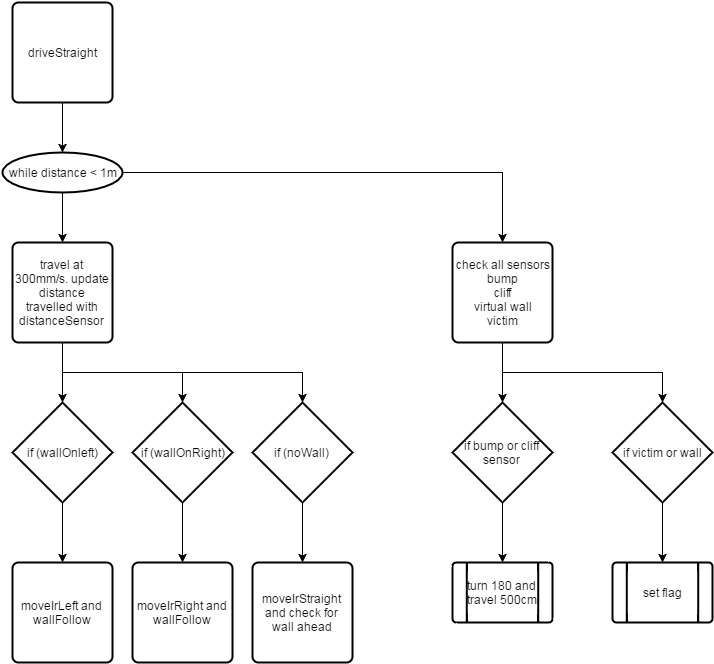

The diagram above was exported from draw.io. Its source (the exported page's mxGraphModel, read from the mxfile embedded in the PNG):
<mxGraphModel dx="1834" dy="1936" grid="1" gridSize="10" guides="1" tooltips="1" connect="1" arrows="1" fold="1" page="0" pageScale="1" pageWidth="826" pageHeight="1169" background="none" math="0" shadow="0">
  <root>
    <mxCell id="0" />
    <mxCell id="1" parent="0" />
    <mxCell id="2" style="edgeStyle=orthogonalEdgeStyle;rounded=0;html=1;entryX=0.5;entryY=0;entryPerimeter=0;jettySize=auto;orthogonalLoop=1;" edge="1" source="3" target="6" parent="1">
      <mxGeometry x="-20" y="270" as="geometry" />
    </mxCell>
    <mxCell id="3" value="driveStraight" style="strokeWidth=2;html=1;shape=mxgraph.flowchart.process;whiteSpace=wrap;" vertex="1" parent="1">
      <mxGeometry x="-70" y="170" width="100" height="100" as="geometry" />
    </mxCell>
    <mxCell id="4" style="edgeStyle=orthogonalEdgeStyle;rounded=0;html=1;entryX=0.5;entryY=0;entryPerimeter=0;jettySize=auto;orthogonalLoop=1;" edge="1" source="6" target="13" parent="1">
      <mxGeometry x="-20" y="360" as="geometry" />
    </mxCell>
    <mxCell id="5" style="edgeStyle=orthogonalEdgeStyle;rounded=0;html=1;jettySize=auto;orthogonalLoop=1;" edge="1" source="6" target="9" parent="1">
      <mxGeometry x="40" y="340" as="geometry" />
    </mxCell>
    <mxCell id="6" value="while distance &amp;lt; 1m" style="strokeWidth=2;html=1;shape=mxgraph.flowchart.start_1;whiteSpace=wrap;" vertex="1" parent="1">
      <mxGeometry x="-80" y="320" width="120" height="40" as="geometry" />
    </mxCell>
    <mxCell id="7" style="edgeStyle=orthogonalEdgeStyle;rounded=0;html=1;entryX=0.5;entryY=0;entryPerimeter=0;jettySize=auto;orthogonalLoop=1;" edge="1" source="9" target="24" parent="1">
      <mxGeometry x="420" y="510" as="geometry" />
    </mxCell>
    <mxCell id="8" style="edgeStyle=orthogonalEdgeStyle;rounded=0;html=1;jettySize=auto;orthogonalLoop=1;" edge="1" source="9" target="27" parent="1">
      <mxGeometry x="420" y="510" as="geometry">
        <Array as="points">
          <mxPoint x="420" y="540" />
          <mxPoint x="580" y="540" />
        </Array>
      </mxGeometry>
    </mxCell>
    <mxCell id="9" value="check all sensors&lt;div&gt;bump&lt;/div&gt;&lt;div&gt;cliff&lt;/div&gt;&lt;div&gt;virtual wall&lt;/div&gt;&lt;div&gt;victim&lt;/div&gt;" style="strokeWidth=2;html=1;shape=mxgraph.flowchart.process;whiteSpace=wrap;" vertex="1" parent="1">
      <mxGeometry x="370" y="410" width="100" height="100" as="geometry" />
    </mxCell>
    <mxCell id="10" style="edgeStyle=orthogonalEdgeStyle;rounded=0;html=1;exitX=0.5;exitY=1;exitPerimeter=0;entryX=0.5;entryY=0;entryPerimeter=0;jettySize=auto;orthogonalLoop=1;" edge="1" source="13" target="15" parent="1">
      <mxGeometry x="-20" y="510" as="geometry" />
    </mxCell>
    <mxCell id="11" style="edgeStyle=orthogonalEdgeStyle;rounded=0;html=1;exitX=0.5;exitY=1;exitPerimeter=0;entryX=0.5;entryY=0;entryPerimeter=0;jettySize=auto;orthogonalLoop=1;" edge="1" source="13" target="17" parent="1">
      <mxGeometry x="-20" y="510" as="geometry" />
    </mxCell>
    <mxCell id="12" style="edgeStyle=orthogonalEdgeStyle;rounded=0;html=1;jettySize=auto;orthogonalLoop=1;" edge="1" source="13" target="19" parent="1">
      <mxGeometry x="-20" y="510" as="geometry">
        <Array as="points">
          <mxPoint x="-20" y="540" />
          <mxPoint x="220" y="540" />
        </Array>
      </mxGeometry>
    </mxCell>
    <mxCell id="13" value="travel at 300mm/s. update distance travelled with distanceSensor" style="strokeWidth=2;html=1;shape=mxgraph.flowchart.process;whiteSpace=wrap;" vertex="1" parent="1">
      <mxGeometry x="-70" y="410" width="100" height="100" as="geometry" />
    </mxCell>
    <mxCell id="14" style="edgeStyle=orthogonalEdgeStyle;rounded=0;html=1;exitX=0.5;exitY=1;exitPerimeter=0;entryX=0.5;entryY=0;entryPerimeter=0;jettySize=auto;orthogonalLoop=1;" edge="1" source="15" target="20" parent="1">
      <mxGeometry x="-20" y="670" as="geometry" />
    </mxCell>
    <mxCell id="15" value="if (wallOnleft)" style="strokeWidth=2;html=1;shape=mxgraph.flowchart.decision;whiteSpace=wrap;" vertex="1" parent="1">
      <mxGeometry x="-70" y="570" width="100" height="100" as="geometry" />
    </mxCell>
    <mxCell id="16" style="edgeStyle=orthogonalEdgeStyle;rounded=0;html=1;exitX=0.5;exitY=1;exitPerimeter=0;entryX=0.5;entryY=0;entryPerimeter=0;jettySize=auto;orthogonalLoop=1;" edge="1" source="17" target="21" parent="1">
      <mxGeometry x="100" y="670" as="geometry" />
    </mxCell>
    <mxCell id="17" value="if (wallOnRight)" style="strokeWidth=2;html=1;shape=mxgraph.flowchart.decision;whiteSpace=wrap;" vertex="1" parent="1">
      <mxGeometry x="50" y="570" width="100" height="100" as="geometry" />
    </mxCell>
    <mxCell id="18" style="edgeStyle=orthogonalEdgeStyle;rounded=0;html=1;exitX=0.5;exitY=1;exitPerimeter=0;entryX=0.5;entryY=0;entryPerimeter=0;jettySize=auto;orthogonalLoop=1;" edge="1" source="19" target="22" parent="1">
      <mxGeometry x="220" y="670" as="geometry" />
    </mxCell>
    <mxCell id="19" value="if (noWall)" style="strokeWidth=2;html=1;shape=mxgraph.flowchart.decision;whiteSpace=wrap;" vertex="1" parent="1">
      <mxGeometry x="170" y="570" width="100" height="100" as="geometry" />
    </mxCell>
    <mxCell id="20" value="moveIrLeft and wallFollow" style="strokeWidth=2;html=1;shape=mxgraph.flowchart.process;whiteSpace=wrap;" vertex="1" parent="1">
      <mxGeometry x="-70" y="730" width="100" height="100" as="geometry" />
    </mxCell>
    <mxCell id="21" value="moveIrRight and wallFollow" style="strokeWidth=2;html=1;shape=mxgraph.flowchart.process;whiteSpace=wrap;" vertex="1" parent="1">
      <mxGeometry x="50" y="730" width="100" height="100" as="geometry" />
    </mxCell>
    <mxCell id="22" value="moveIrStraight and check for wall ahead" style="strokeWidth=2;html=1;shape=mxgraph.flowchart.process;whiteSpace=wrap;" vertex="1" parent="1">
      <mxGeometry x="170" y="730" width="100" height="100" as="geometry" />
    </mxCell>
    <mxCell id="23" style="edgeStyle=orthogonalEdgeStyle;rounded=0;html=1;exitX=0.5;exitY=1;exitPerimeter=0;entryX=0.5;entryY=0;entryPerimeter=0;jettySize=auto;orthogonalLoop=1;" edge="1" source="24" target="25" parent="1">
      <mxGeometry x="420" y="670" as="geometry" />
    </mxCell>
    <mxCell id="24" value="if bump or cliff sensor" style="strokeWidth=2;html=1;shape=mxgraph.flowchart.decision;whiteSpace=wrap;" vertex="1" parent="1">
      <mxGeometry x="370" y="570" width="100" height="100" as="geometry" />
    </mxCell>
    <mxCell id="25" value="turn 180 and travel 500cm" style="strokeWidth=2;html=1;shape=mxgraph.flowchart.predefined_process;whiteSpace=wrap;" vertex="1" parent="1">
      <mxGeometry x="370" y="730" width="100" height="60" as="geometry" />
    </mxCell>
    <mxCell id="26" style="edgeStyle=orthogonalEdgeStyle;rounded=0;html=1;exitX=0.5;exitY=1;exitPerimeter=0;entryX=0.5;entryY=0;entryPerimeter=0;jettySize=auto;orthogonalLoop=1;" edge="1" source="27" target="28" parent="1">
      <mxGeometry x="580" y="670" as="geometry" />
    </mxCell>
    <mxCell id="27" value="if victim or wall" style="strokeWidth=2;html=1;shape=mxgraph.flowchart.decision;whiteSpace=wrap;" vertex="1" parent="1">
      <mxGeometry x="530" y="570" width="100" height="100" as="geometry" />
    </mxCell>
    <mxCell id="28" value="set flag" style="strokeWidth=2;html=1;shape=mxgraph.flowchart.predefined_process;whiteSpace=wrap;" vertex="1" parent="1">
      <mxGeometry x="530" y="730" width="100" height="60" as="geometry" />
    </mxCell>
  </root>
</mxGraphModel>